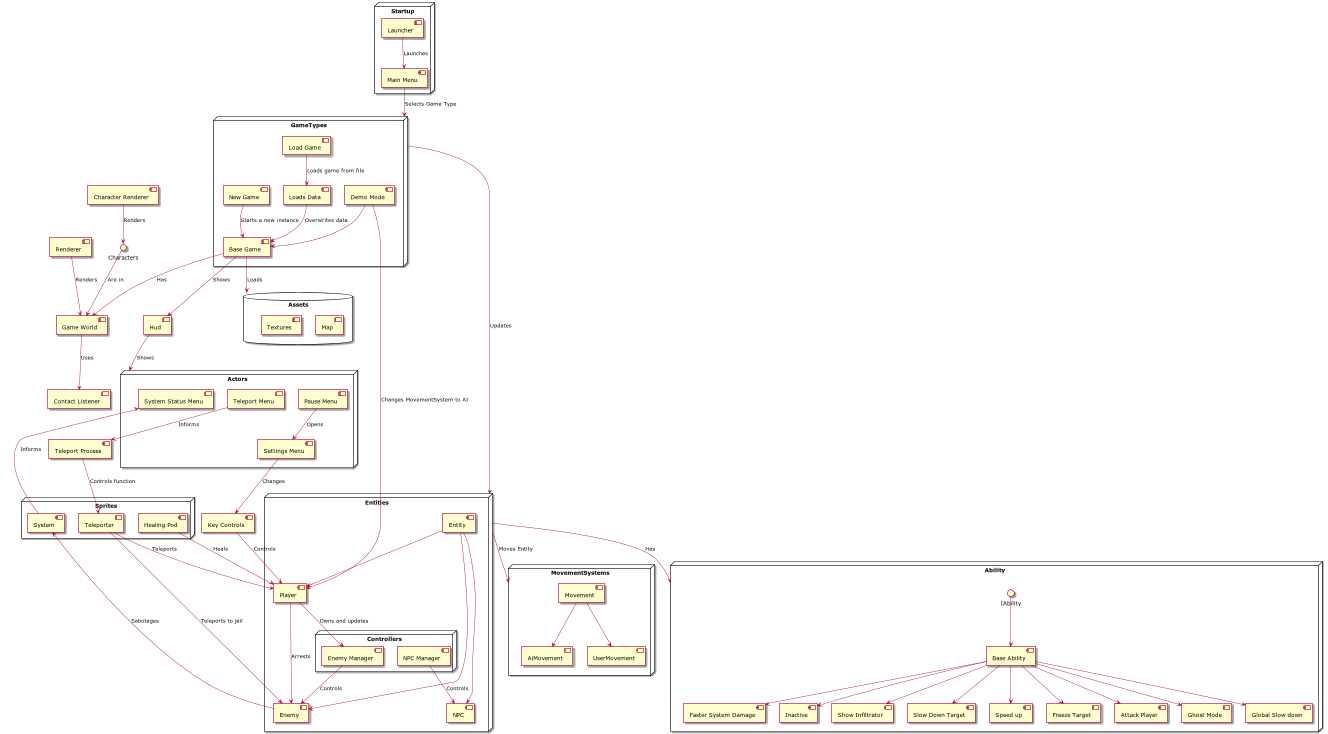

The diagram above was rendered by PlantUML. Its source (embedded in the PNG):
@startuml
node Startup {
    [Launcher]
    [Main Menu]
}
node GameTypes{
    [Base Game]
    [Demo Mode]
    [Load Game]
    [Loads Data]
    [New Game]
}
database Assets {
    [Map]
    [Textures]
}
node Entities {
    [Entity]
    [Player]
    [Enemy]
    [NPC]
    node Controllers{
        [Enemy Manager]
        [NPC Manager]
    }
}
node Actors {
    [System Status Menu]
    [Teleport Menu]
    [Pause Menu]
    [Settings Menu]
}
node Sprites {
    [Teleporter]
    [System]
    [Healing Pod]
}
node MovementSystems{
    [Movement]
    [AiMovement]
    [UserMovement]
}
node Ability{
    () "IAbility"
    [Base Ability]
    [Attack Player]
    [Ghost Mode]
    [Global Slow down]
    [Faster System Damage]
    [Inactive]
    [Show Infiltrator]
    [Slow Down Target]
    [Speed up]
    [Freeze Target]
}
[Launcher] --> [Main Menu]: Launches
[Main Menu] --> GameTypes: Selects Game Type
[Demo Mode] --> [Base Game]
[Demo Mode] --> [Player]: Changes MovementSystem to AI
[Load Game] --> [Loads Data]:Loads game from file
[Loads Data]--> [Base Game]:Overwrites data
[New Game] --> [Base Game]: Starts a new instance
[Base Game] --> Assets: Loads
[Base Game] --> [Game World]: Has
[Base Game] --> [Hud]: Shows
GameTypes --> Entities: Updates
[Enemy Manager] --> [Enemy]: Controls
[Enemy] --> [System]: Sabotages
[Player] --> [Enemy Manager]: Owns and updates
[Player] --> [Enemy]: Arrests
[Teleporter] --> [Player]: Teleports
[Healing Pod] --> [Player]: Heals
Characters --> [Game World]: Are in
[Renderer] --> [Game World]: Renders
[Game World] --> [Contact Listener]: Uses
[Key Controls] --> [Player]: Controls
[Pause Menu] --> [Settings Menu]: Opens
[Settings Menu] --> [Key Controls]: Changes
[Hud] --> Actors: Shows
[System] --> [System Status Menu]: Informs
[NPC Manager] --> [NPC]: Controls
[Character Renderer] --> Characters: Renders
[Teleport Menu] --> [Teleport Process]: Informs
[Teleport Process] --> [Teleporter]: Controls function
[Teleporter] --> [Enemy]: Teleports to jail


[Entity]-->[Player]
[Entity]-->[Enemy]
[Entity]-->[NPC]
Entities-->Ability: Has
[Movement]-->[AiMovement]
[Movement]-->[UserMovement]
Entities-->MovementSystems: Moves Entity

IAbility --> [Base Ability]
[Base Ability] --> [Attack Player]
[Base Ability] --> [Ghost Mode]
[Base Ability] --> [Global Slow down]
[Base Ability] --> [Faster System Damage]
[Base Ability] --> [Inactive]
[Base Ability] --> [Show Infiltrator]
[Base Ability] --> [Slow Down Target]
[Base Ability] --> [Speed up]
[Base Ability] --> [Freeze Target]
@enduml